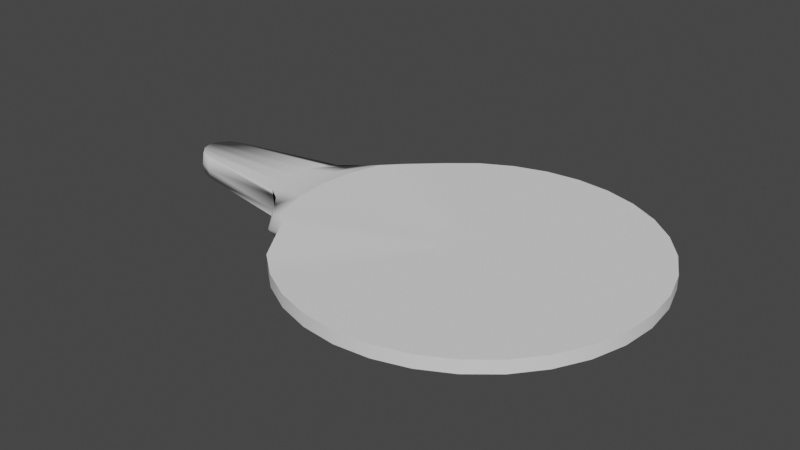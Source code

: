 # Source: PaletadePing.blend  (saved by Blender 2.93.20; exported with 4.5.12 LTS)
import bpy
from mathutils import Matrix  # noqa: F401  (used for matrix-valued properties, if any)

bpy.ops.wm.read_factory_settings(use_empty=True)
scene = bpy.context.scene
scene.name = 'Scene'

# ---- collections
col_collection = bpy.data.collections.new('Collection'); scene.collection.children.link(col_collection)

# ---- world
world_world = bpy.data.worlds.new('World'); scene.world = world_world
world_world.use_nodes = True; world_world.node_tree.nodes.clear()
_N = world_world.node_tree.nodes; _L = world_world.node_tree.links
n0 = _N.new('ShaderNodeOutputWorld'); n0.name = 'World Output'; n0.location = (300, 300)
n1 = _N.new('ShaderNodeBackground'); n1.name = 'Background'; n1.location = (10, 300)
n1.inputs[0].default_value = (0.05088, 0.05088, 0.05088, 1.0)
_L.new(n1.outputs[0], n0.inputs[0])
n0.is_active_output = True
world_world.color = (0.05088, 0.05088, 0.05088)
world_world.use_sun_shadow = False
world_world.sun_shadow_jitter_overblur = 0.0

# ---- meshes
me_circle = bpy.data.meshes.new('Circle')
me_circle.from_pydata([(0.0, 1.0, 0.0), (-0.1951, 0.9808, 0.0), (-0.3827, 0.9239, 0.0), (-0.5556, 0.8315, 0.0), (-0.7071, 0.7071, 0.0), (-0.8315, 0.4794, 3.725e-09), (-0.9239, 0.3827, 0.0), (-0.9808, 0.1951, 0.0), (-1.0, -4.371e-08, 0.0), (-0.9808, -0.1951, 0.0), (-0.9239, -0.3827, 0.0), (-0.8315, -0.4794, 3.725e-09), (-0.7071, -0.7071, 0.0), (-0.5556, -0.8315, 0.0), (-0.3827, -0.9239, 0.0), (-0.1951, -0.9808, 0.0), (8.742e-08, -1.0, 0.0), (0.1951, -0.9808, 0.0), (0.3827, -0.9239, 0.0), (0.5556, -0.8315, 0.0), (0.7071, -0.7071, 0.0), (0.8315, -0.5556, 0.0), (0.9239, -0.3827, 0.0), (0.9808, -0.1951, 0.0), (1.0, 1.192e-08, 0.0), (0.9808, 0.1951, 0.0), (0.9239, 0.3827, 0.0), (0.8315, 0.5556, 0.0), (0.7071, 0.7071, 0.0), (0.5556, 0.8315, 0.0), (0.3827, 0.9239, 0.0), (0.1951, 0.9808, 0.0), (-1.492e-08, 0.1466, 0.0), (-0.02861, 0.1438, 0.0), (-0.05612, 0.1355, 0.0), (-0.08147, 0.1219, 0.0), (-0.1037, 0.1037, 0.0), (-0.1219, 0.08147, 0.0), (-0.1355, 0.05612, 0.0), (-0.1438, 0.02861, 0.0), (-0.1466, 4.101e-09, 0.0), (-0.1438, -0.02861, 0.0), (-0.1355, -0.05612, 0.0), (-0.1219, -0.08147, 0.0), (-0.1037, -0.1037, 0.0), (-0.08147, -0.1219, 0.0), (-0.05612, -0.1355, 0.0), (-0.02861, -0.1438, 0.0), (-2.101e-09, -0.1466, 0.0), (0.02861, -0.1438, 0.0), (0.05612, -0.1355, 0.0), (0.08147, -0.1219, 0.0), (0.1037, -0.1037, 0.0), (0.1219, -0.08147, 0.0), (0.1355, -0.05612, 0.0), (0.1438, -0.02861, 0.0), (0.1466, 1.226e-08, 0.0), (0.1438, 0.02861, 0.0), (0.1355, 0.05612, 0.0), (0.1219, 0.08147, 0.0), (0.1037, 0.1037, 0.0), (0.08147, 0.1219, 0.0), (0.05612, 0.1355, 0.0), (0.02861, 0.1438, 0.0), (0.0, 1.0, 0.07289), (-0.1951, 0.9808, 0.07289), (-0.3827, 0.9239, 0.07289), (-0.5556, 0.8315, 0.07289), (-0.7071, 0.7071, 0.07289), (-0.8315, 0.4794, 0.1101), (-0.9239, 0.3827, 0.1101), (-0.9808, 0.1951, 0.1101), (-1.0, -4.47e-08, 0.1101), (-0.9808, -0.1951, 0.1101), (-0.9239, -0.3827, 0.1101), (-0.8315, -0.4794, 0.1101), (-0.7071, -0.7071, 0.07289), (-0.5556, -0.8315, 0.07289), (-0.3827, -0.9239, 0.07289), (-0.1951, -0.9808, 0.07289), (8.742e-08, -1.0, 0.07289), (0.1951, -0.9808, 0.07289), (0.3827, -0.9239, 0.07289), (0.5556, -0.8315, 0.07289), (0.7071, -0.7071, 0.07289), (0.8315, -0.5556, 0.07289), (0.9239, -0.3827, 0.07289), (0.9808, -0.1951, 0.07289), (1.0, 1.192e-08, 0.07289), (0.9808, 0.1951, 0.07289), (0.9239, 0.3827, 0.07289), (0.8315, 0.5556, 0.07289), (0.7071, 0.7071, 0.07289), (0.5556, 0.8315, 0.07289), (0.3827, 0.9239, 0.07289), (0.1951, 0.9808, 0.07289), (-1.65e-08, 0.2021, 0.07289), (-0.03943, 0.1982, 0.07289), (-0.07735, 0.1867, 0.07289), (-0.1123, 0.1681, 0.07289), (-0.1429, 0.1429, 0.07289), (-0.1681, 0.1123, 0.07289), (-0.1867, 0.07735, 0.07289), (-0.1982, 0.03943, 0.07289), (-0.2021, -4.576e-09, 0.07289), (-0.1982, -0.03943, 0.07289), (-0.1867, -0.07735, 0.07289), (-0.1681, -0.1123, 0.07289), (-0.1429, -0.1429, 0.07289), (-0.1123, -0.1681, 0.07289), (-0.07735, -0.1867, 0.07289), (-0.03943, -0.1982, 0.07289), (1.166e-09, -0.2021, 0.07289), (0.03943, -0.1982, 0.07289), (0.07735, -0.1867, 0.07289), (0.1123, -0.1681, 0.07289), (0.1429, -0.1429, 0.07289), (0.1681, -0.1123, 0.07289), (0.1867, -0.07735, 0.07289), (0.1982, -0.03943, 0.07289), (0.2021, 6.669e-09, 0.07289), (0.1982, 0.03943, 0.07289), (0.1867, 0.07735, 0.07289), (0.1681, 0.1123, 0.07289), (0.1429, 0.1429, 0.07289), (0.1123, 0.1681, 0.07289), (0.07735, 0.1867, 0.07289), (0.03943, 0.1982, 0.07289)], [], [(2, 34, 35, 3), (29, 61, 62, 30), (16, 48, 49, 17), (3, 35, 36, 4), (30, 62, 63, 31), (17, 49, 50, 18), (4, 36, 37, 5), (31, 63, 32, 0), (18, 50, 51, 19), (5, 37, 38, 6), (19, 51, 52, 20), (6, 38, 39, 7), (20, 52, 53, 21), (7, 39, 40, 8), (21, 53, 54, 22), (8, 40, 41, 9), (22, 54, 55, 23), (9, 41, 42, 10), (23, 55, 56, 24), (10, 42, 43, 11), (24, 56, 57, 25), (11, 43, 44, 12), (25, 57, 58, 26), (12, 44, 45, 13), (26, 58, 59, 27), (13, 45, 46, 14), (0, 32, 33, 1), (27, 59, 60, 28), (14, 46, 47, 15), (1, 33, 34, 2), (28, 60, 61, 29), (15, 47, 48, 16), (33, 32, 63, 62, 61, 60, 59, 58, 57, 56, 55, 54, 53, 52, 51, 50, 49, 48, 47, 46, 45, 44, 43, 42, 41, 40, 39, 38, 37, 36, 35, 34), (65, 97, 96, 64), (92, 124, 123, 91), (79, 111, 110, 78), (66, 98, 97, 65), (93, 125, 124, 92), (80, 112, 111, 79), (67, 99, 98, 66), (94, 126, 125, 93), (81, 113, 112, 80), (68, 100, 99, 67), (95, 127, 126, 94), (82, 114, 113, 81), (69, 101, 100, 68), (64, 96, 127, 95), (83, 115, 114, 82), (70, 102, 101, 69), (84, 116, 115, 83), (71, 103, 102, 70), (85, 117, 116, 84), (72, 104, 103, 71), (86, 118, 117, 85), (73, 105, 104, 72), (87, 119, 118, 86), (74, 106, 105, 73), (88, 120, 119, 87), (75, 107, 106, 74), (89, 121, 120, 88), (76, 108, 107, 75), (90, 122, 121, 89), (77, 109, 108, 76), (91, 123, 122, 90), (78, 110, 109, 77), (97, 98, 99, 100, 101, 102, 103, 104, 105, 106, 107, 108, 109, 110, 111, 112, 113, 114, 115, 116, 117, 118, 119, 120, 121, 122, 123, 124, 125, 126, 127, 96)])
me_circle.polygons.foreach_set('use_smooth', [True] * 66)
_uv = me_circle.uv_layers.new(name='UVMap')
_uv.uv.foreach_set('vector', [0.0, 0.0, 0.0, 0.0, 0.0, 0.0, 0.0, 0.0, 0.0, 0.0, 0.0, 0.0, 0.0, 0.0, 0.0, 0.0, 0.0, 0.0, 0.0, 0.0, 0.0, 0.0, 0.0, 0.0, 0.0, 0.0, 0.0, 0.0, 0.0, 0.0, 0.0, 0.0, 0.0, 0.0, 0.0, 0.0, 0.0, 0.0, 0.0, 0.0, 0.0, 0.0, 0.0, 0.0, 0.0, 0.0, 0.0, 0.0, 0.0, 0.0, 0.0, 0.0, 0.0, 0.0, 0.0, 0.0, 0.0, 0.0, 0.0, 0.0, 0.0, 0.0, 0.0, 0.0, 0.0, 0.0, 0.0, 0.0, 0.0, 0.0, 0.0, 0.0, 0.0, 0.0, 0.0, 0.0, 0.0, 0.0, 0.0, 0.0, 0.0, 0.0, 0.0, 0.0, 0.0, 0.0, 0.0, 0.0, 0.0, 0.0, 0.0, 0.0, 0.0, 0.0, 0.0, 0.0, 0.0, 0.0, 0.0, 0.0, 0.0, 0.0, 0.0, 0.0, 0.0, 0.0, 0.0, 0.0, 0.0, 0.0, 0.0, 0.0, 0.0, 0.0, 0.0, 0.0, 0.0, 0.0, 0.0, 0.0, 0.0, 0.0, 0.0, 0.0, 0.0, 0.0, 0.0, 0.0, 0.0, 0.0, 0.0, 0.0, 0.0, 0.0, 0.0, 0.0, 0.0, 0.0, 0.0, 0.0, 0.0, 0.0, 0.0, 0.0, 0.0, 0.0, 0.0, 0.0, 0.0, 0.0, 0.0, 0.0, 0.0, 0.0, 0.0, 0.0, 0.0, 0.0, 0.0, 0.0, 0.0, 0.0, 0.0, 0.0, 0.0, 0.0, 0.0, 0.0, 0.0, 0.0, 0.0, 0.0, 0.0, 0.0, 0.0, 0.0, 0.0, 0.0, 0.0, 0.0, 0.0, 0.0, 0.0, 0.0, 0.0, 0.0, 0.0, 0.0, 0.0, 0.0, 0.0, 0.0, 0.0, 0.0, 0.0, 0.0, 0.0, 0.0, 0.0, 0.0, 0.0, 0.0, 0.0, 0.0, 0.0, 0.0, 0.0, 0.0, 0.0, 0.0, 0.0, 0.0, 0.0, 0.0, 0.0, 0.0, 0.0, 0.0, 0.0, 0.0, 0.0, 0.0, 0.0, 0.0, 0.0, 0.0, 0.0, 0.0, 0.0, 0.0, 0.0, 0.0, 0.0, 0.0, 0.0, 0.0, 0.0, 0.0, 0.0, 0.0, 0.0, 0.0, 0.0, 0.0, 0.0, 0.0, 0.0, 0.0, 0.0, 0.0, 0.0, 0.0, 0.0, 0.0, 0.0, 0.0, 0.0, 0.0, 0.0, 0.0, 0.0, 0.0, 0.0, 0.0, 0.0, 0.0, 0.0, 0.0, 0.0, 0.0, 0.0, 0.0, 0.0, 0.0, 0.0, 0.0, 0.0, 0.0, 0.0, 0.0, 0.0, 0.0, 0.0, 0.0, 0.0, 0.0, 0.0, 0.0, 0.0, 0.0, 0.0, 0.0, 0.0, 0.0, 0.0, 0.0, 0.0, 0.0, 0.0, 0.0, 0.0, 0.0, 0.0, 0.0, 0.0, 0.0, 0.0, 0.0, 0.0, 0.0, 0.0, 0.0, 0.0, 0.0, 0.0, 0.0, 0.0, 0.0, 0.0, 0.0, 0.0, 0.0, 0.0, 0.0, 0.0, 0.0, 0.0, 0.0, 0.0, 0.0, 0.0, 0.0, 0.0, 0.0, 0.0, 0.0, 0.0, 0.0, 0.0, 0.0, 0.0, 0.0, 0.0, 0.0, 0.0, 0.0, 0.0, 0.0, 0.0, 0.0, 0.0, 0.0, 0.0, 0.0, 0.0, 0.0, 0.0, 0.0, 0.0, 0.0, 0.0, 0.0, 0.0, 0.0, 0.0, 0.0, 0.0, 0.0, 0.0, 0.0, 0.0, 0.0, 0.0, 0.0, 0.0, 0.0, 0.0, 0.0, 0.0, 0.0, 0.0, 0.0, 0.0, 0.0, 0.0, 0.0, 0.0, 0.0, 0.0, 0.0, 0.0, 0.0, 0.0, 0.0, 0.0, 0.0, 0.0, 0.0, 0.0, 0.0, 0.0, 0.0, 0.0, 0.0, 0.0, 0.0, 0.0, 0.0, 0.0, 0.0, 0.0, 0.0, 0.0, 0.0, 0.0, 0.0, 0.0, 0.0, 0.0, 0.0, 0.0, 0.0, 0.0, 0.0, 0.0, 0.0, 0.0, 0.0, 0.0, 0.0, 0.0, 0.0, 0.0, 0.0, 0.0, 0.0, 0.0, 0.0, 0.0, 0.0, 0.0, 0.0, 0.0, 0.0, 0.0, 0.0, 0.0, 0.0, 0.0, 0.0, 0.0, 0.0, 0.0, 0.0, 0.0, 0.0, 0.0, 0.0, 0.0, 0.0, 0.0, 0.0, 0.0, 0.0, 0.0, 0.0, 0.0, 0.0, 0.0, 0.0, 0.0, 0.0, 0.0, 0.0, 0.0, 0.0, 0.0, 0.0, 0.0, 0.0, 0.0, 0.0, 0.0, 0.0, 0.0, 0.0, 0.0, 0.0, 0.0, 0.0, 0.0, 0.0, 0.0, 0.0, 0.0, 0.0, 0.0, 0.0, 0.0, 0.0, 0.0, 0.0, 0.0, 0.0, 0.0, 0.0, 0.0, 0.0, 0.0, 0.0, 0.0, 0.0, 0.0, 0.0, 0.0, 0.0, 0.0, 0.0, 0.0, 0.0, 0.0, 0.0, 0.0, 0.0, 0.0, 0.0, 0.0, 0.0, 0.0, 0.0, 0.0, 0.0, 0.0, 0.0, 0.0, 0.0, 0.0, 0.0, 0.0, 0.0, 0.0, 0.0, 0.0, 0.0, 0.0, 0.0, 0.0, 0.0, 0.0, 0.0, 0.0, 0.0, 0.0, 0.0, 0.0, 0.0, 0.0, 0.0, 0.0, 0.0, 0.0, 0.0, 0.0, 0.0, 0.0, 0.0, 0.0, 0.0, 0.0, 0.0, 0.0, 0.0, 0.0, 0.0, 0.0, 0.0, 0.0, 0.0, 0.0, 0.0, 0.0, 0.0, 0.0, 0.0, 0.0, 0.0, 0.0, 0.0, 0.0, 0.0, 0.0, 0.0, 0.0, 0.0, 0.0, 0.0, 0.0, 0.0, 0.0, 0.0, 0.0, 0.0, 0.0, 0.0, 0.0, 0.0, 0.0, 0.0, 0.0, 0.0, 0.0, 0.0, 0.0, 0.0, 0.0, 0.0, 0.0, 0.0, 0.0, 0.0, 0.0, 0.0, 0.0, 0.0, 0.0, 0.0, 0.0, 0.0, 0.0, 0.0, 0.0, 0.0, 0.0, 0.0, 0.0, 0.0, 0.0, 0.0, 0.0, 0.0])
me_circle.use_remesh_fix_poles = True
me_circle.use_remesh_preserve_attributes = False
me_circle.update()
me_circle_001 = bpy.data.meshes.new('Circle.001')
me_circle_001.from_pydata([(-0.8315, 0.4794, 3.725e-09), (-0.9239, 0.3827, 0.0), (-0.9808, 0.1951, 0.0), (-1.0, -4.371e-08, 0.0), (-0.9808, -0.1951, 0.0), (-0.9239, -0.3827, 0.0), (-0.8315, -0.4794, 3.725e-09), (-0.8315, 0.4794, 0.1101), (-0.9239, 0.3827, 0.1101), (-0.9808, 0.1951, 0.1101), (-1.0, -4.47e-08, 0.1101), (-0.9808, -0.1951, 0.1101), (-0.9239, -0.3827, 0.1101), (-0.8315, -0.4794, 0.1101), (-1.034, 0.3322, -0.03591), (-0.9535, 0.4161, 0.004811), (-1.083, 0.1693, -0.03591), (-1.1, -3.632e-08, -0.03591), (-1.083, -0.1693, -0.03591), (-1.034, -0.3322, -0.03591), (-0.9535, -0.4161, -0.03591), (-1.034, 0.3322, 0.09586), (-0.9535, 0.4161, 0.09586), (-1.083, 0.1693, 0.09586), (-1.1, -3.632e-08, 0.09586), (-1.083, -0.1693, 0.09586), (-1.034, -0.3322, 0.09586), (-0.9535, -0.4161, 0.09586), (-1.175, 0.2079, -0.03591), (-1.095, 0.2604, -0.03591), (-1.224, 0.106, -0.03591), (-1.241, -1.49e-08, -0.03591), (-1.224, -0.106, -0.03591), (-1.175, -0.2079, -0.03591), (-1.095, -0.2604, -0.03591), (-1.175, 0.2079, 0.09586), (-1.095, 0.2604, 0.09586), (-1.224, 0.106, 0.09586), (-1.241, -1.49e-08, 0.09586), (-1.224, -0.106, 0.09586), (-1.175, -0.2079, 0.09586), (-1.095, -0.2604, 0.09586), (-1.843, 0.109, -0.03591), (-1.763, 0.1366, -0.03591), (-1.892, 0.05559, -0.03591), (-1.909, 2.328e-08, -0.03591), (-1.892, -0.05559, -0.03591), (-1.843, -0.109, -0.03591), (-1.763, -0.1366, -0.03591), (-1.843, 0.109, 0.09586), (-1.763, 0.1366, 0.09586), (-1.892, 0.05559, 0.09586), (-1.909, 2.328e-08, 0.09586), (-1.892, -0.05559, 0.09586), (-1.843, -0.109, 0.09586), (-1.763, -0.1366, 0.09586), (-0.8315, 0.4794, 0.05294), (-0.8315, -0.4794, 0.05294), (-0.9535, 0.4588, 0.05034), (-0.9535, -0.4588, 0.02997), (-1.095, 0.2871, 0.02997), (-1.095, -0.2871, 0.02997), (-1.763, 0.1506, 0.02997), (-1.843, 0.1202, 0.02997), (-1.892, 0.05559, 0.02997), (-1.909, 2.328e-08, 0.02997), (-1.892, -0.05559, 0.02997), (-1.843, -0.1202, 0.02997), (-1.763, -0.1506, 0.02997)], [], [(8, 21, 23, 9), (1, 14, 15, 0), (7, 22, 21, 8), (56, 58, 22, 7), (6, 20, 19, 5), (12, 26, 27, 13), (58, 60, 36, 22), (19, 33, 32, 18), (26, 40, 41, 27), (59, 61, 34, 20), (18, 32, 31, 17), (25, 39, 40, 26), (2, 16, 14, 1), (9, 23, 24, 10), (3, 17, 16, 2), (10, 24, 25, 11), (4, 18, 17, 3), (57, 59, 20, 6), (11, 25, 26, 12), (5, 19, 18, 4), (28, 42, 43, 29), (35, 49, 51, 37), (36, 50, 49, 35), (34, 48, 47, 33), (60, 62, 50, 36), (33, 47, 46, 32), (20, 34, 33, 19), (22, 36, 35, 21), (21, 35, 37, 23), (14, 28, 29, 15), (23, 37, 38, 24), (16, 30, 28, 14), (24, 38, 39, 25), (17, 31, 30, 16), (63, 49, 50, 62), (64, 51, 49, 63), (65, 52, 51, 64), (66, 53, 52, 65), (67, 54, 53, 66), (68, 55, 54, 67), (37, 51, 52, 38), (30, 44, 42, 28), (38, 52, 53, 39), (31, 45, 44, 30), (39, 53, 54, 40), (32, 46, 45, 31), (61, 68, 48, 34), (40, 54, 55, 41), (41, 55, 68, 61), (48, 68, 67, 47), (47, 67, 66, 46), (46, 66, 65, 45), (45, 65, 64, 44), (44, 64, 63, 42), (42, 63, 62, 43), (29, 43, 62, 60), (13, 27, 59, 57), (27, 41, 61, 59), (15, 29, 60, 58), (0, 15, 58, 56)])
me_circle_001.polygons.foreach_set('use_smooth', [True] * 60)
_uv = me_circle_001.uv_layers.new(name='UVMap')
_uv.uv.foreach_set('vector', [0.0, 0.0, 0.0, 0.0, 0.0, 0.0, 0.0, 0.0, 0.0, 0.0, 0.0, 0.0, 0.0, 0.0, 0.0, 0.0, 0.0, 0.0, 0.0, 0.0, 0.0, 0.0, 0.0, 0.0, 0.0, 0.0, 0.0, 0.0, 0.0, 0.0, 0.0, 0.0, 0.0, 0.0, 0.0, 0.0, 0.0, 0.0, 0.0, 0.0, 0.0, 0.0, 0.0, 0.0, 0.0, 0.0, 0.0, 0.0, 0.0, 0.0, 0.0, 0.0, 0.0, 0.0, 0.0, 0.0, 0.0, 0.0, 0.0, 0.0, 0.0, 0.0, 0.0, 0.0, 0.0, 0.0, 0.0, 0.0, 0.0, 0.0, 0.0, 0.0, 0.0, 0.0, 0.0, 0.0, 0.0, 0.0, 0.0, 0.0, 0.0, 0.0, 0.0, 0.0, 0.0, 0.0, 0.0, 0.0, 0.0, 0.0, 0.0, 0.0, 0.0, 0.0, 0.0, 0.0, 0.0, 0.0, 0.0, 0.0, 0.0, 0.0, 0.0, 0.0, 0.0, 0.0, 0.0, 0.0, 0.0, 0.0, 0.0, 0.0, 0.0, 0.0, 0.0, 0.0, 0.0, 0.0, 0.0, 0.0, 0.0, 0.0, 0.0, 0.0, 0.0, 0.0, 0.0, 0.0, 0.0, 0.0, 0.0, 0.0, 0.0, 0.0, 0.0, 0.0, 0.0, 0.0, 0.0, 0.0, 0.0, 0.0, 0.0, 0.0, 0.0, 0.0, 0.0, 0.0, 0.0, 0.0, 0.0, 0.0, 0.0, 0.0, 0.0, 0.0, 0.0, 0.0, 0.0, 0.0, 0.0, 0.0, 0.0, 0.0, 0.0, 0.0, 0.0, 0.0, 0.0, 0.0, 0.0, 0.0, 0.0, 0.0, 0.0, 0.0, 0.0, 0.0, 0.0, 0.0, 0.0, 0.0, 0.0, 0.0, 0.0, 0.0, 0.0, 0.0, 0.0, 0.0, 0.0, 0.0, 0.0, 0.0, 0.0, 0.0, 0.0, 0.0, 0.0, 0.0, 0.0, 0.0, 0.0, 0.0, 0.0, 0.0, 0.0, 0.0, 0.0, 0.0, 0.0, 0.0, 0.0, 0.0, 0.0, 0.0, 0.0, 0.0, 0.0, 0.0, 0.0, 0.0, 0.0, 0.0, 0.0, 0.0, 0.0, 0.0, 0.0, 0.0, 0.0, 0.0, 0.0, 0.0, 0.0, 0.0, 0.0, 0.0, 0.0, 0.0, 0.0, 0.0, 0.0, 0.0, 0.0, 0.0, 0.0, 0.0, 0.0, 0.0, 0.0, 0.0, 0.0, 0.0, 0.0, 0.0, 0.0, 0.0, 0.0, 0.0, 0.0, 0.0, 0.0, 0.0, 0.0, 0.0, 0.0, 0.0, 0.0, 0.0, 0.0, 0.0, 0.0, 0.0, 0.0, 0.0, 0.0, 0.0, 0.0, 0.0, 0.0, 0.0, 0.0, 0.0, 0.0, 0.0, 0.0, 0.0, 0.0, 0.0, 0.0, 0.0, 0.0, 0.0, 0.0, 0.0, 0.0, 0.0, 0.0, 0.0, 0.0, 0.0, 0.0, 0.0, 0.0, 0.0, 0.0, 0.0, 0.0, 0.0, 0.0, 0.0, 0.0, 0.0, 0.0, 0.0, 0.0, 0.0, 0.0, 0.0, 0.0, 0.0, 0.0, 0.0, 0.0, 0.0, 0.0, 0.0, 0.0, 0.0, 0.0, 0.0, 0.0, 0.0, 0.0, 0.0, 0.0, 0.0, 0.0, 0.0, 0.0, 0.0, 0.0, 0.0, 0.0, 0.0, 0.0, 0.0, 0.0, 0.0, 0.0, 0.0, 0.0, 0.0, 0.0, 0.0, 0.0, 0.0, 0.0, 0.0, 0.0, 0.0, 0.0, 0.0, 0.0, 0.0, 0.0, 0.0, 0.0, 0.0, 0.0, 0.0, 0.0, 0.0, 0.0, 0.0, 0.0, 0.0, 0.0, 0.0, 0.0, 0.0, 0.0, 0.0, 0.0, 0.0, 0.0, 0.0, 0.0, 0.0, 0.0, 0.0, 0.0, 0.0, 0.0, 0.0, 0.0, 0.0, 0.0, 0.0, 0.0, 0.0, 0.0, 0.0, 0.0, 0.0, 0.0, 0.0, 0.0, 0.0, 0.0, 0.0, 0.0, 0.0, 0.0, 0.0, 0.0, 0.0, 0.0, 0.0, 0.0, 0.0, 0.0, 0.0, 0.0, 0.0, 0.0, 0.0, 0.0, 0.0, 0.0, 0.0, 0.0, 0.0, 0.0, 0.0, 0.0, 0.0, 0.0, 0.0, 0.0, 0.0, 0.0, 0.0, 0.0, 0.0, 0.0, 0.0, 0.0, 0.0, 0.0, 0.0, 0.0, 0.0, 0.0, 0.0, 0.0, 0.0, 0.0, 0.0, 0.0, 0.0, 0.0, 0.0, 0.0, 0.0, 0.0, 0.0, 0.0, 0.0, 0.0, 0.0, 0.0, 0.0, 0.0, 0.0, 0.0, 0.0, 0.0, 0.0])
me_circle_001.use_remesh_fix_poles = True
me_circle_001.use_remesh_preserve_attributes = False
me_circle_001.update()
me_circle_002 = bpy.data.meshes.new('Circle.002')
me_circle_002.from_pydata([(0.0, 1.0, 0.0), (-0.1951, 0.9808, 0.0), (-0.3827, 0.9239, 0.0), (-0.5556, 0.8315, 0.0), (-0.7071, 0.7071, 0.0), (-0.8315, 0.4794, 3.725e-09), (-0.8315, -0.4794, 3.725e-09), (-0.7071, -0.7071, 0.0), (-0.5556, -0.8315, 0.0), (-0.3827, -0.9239, 0.0), (-0.1951, -0.9808, 0.0), (8.742e-08, -1.0, 0.0), (0.1951, -0.9808, 0.0), (0.3827, -0.9239, 0.0), (0.5556, -0.8315, 0.0), (0.7071, -0.7071, 0.0), (0.8315, -0.5556, 0.0), (0.9239, -0.3827, 0.0), (0.9808, -0.1951, 0.0), (1.0, 1.192e-08, 0.0), (0.9808, 0.1951, 0.0), (0.9239, 0.3827, 0.0), (0.8315, 0.5556, 0.0), (0.7071, 0.7071, 0.0), (0.5556, 0.8315, 0.0), (0.3827, 0.9239, 0.0), (0.1951, 0.9808, 0.0), (0.0, 1.0, 0.07289), (-0.1951, 0.9808, 0.07289), (-0.3827, 0.9239, 0.07289), (-0.5556, 0.8315, 0.07289), (-0.7071, 0.7071, 0.07289), (-0.8315, 0.4794, 0.1101), (-0.8315, -0.4794, 0.1101), (-0.7071, -0.7071, 0.07289), (-0.5556, -0.8315, 0.07289), (-0.3827, -0.9239, 0.07289), (-0.1951, -0.9808, 0.07289), (8.742e-08, -1.0, 0.07289), (0.1951, -0.9808, 0.07289), (0.3827, -0.9239, 0.07289), (0.5556, -0.8315, 0.07289), (0.7071, -0.7071, 0.07289), (0.8315, -0.5556, 0.07289), (0.9239, -0.3827, 0.07289), (0.9808, -0.1951, 0.07289), (1.0, 1.192e-08, 0.07289), (0.9808, 0.1951, 0.07289), (0.9239, 0.3827, 0.07289), (0.8315, 0.5556, 0.07289), (0.7071, 0.7071, 0.07289), (0.5556, 0.8315, 0.07289), (0.3827, 0.9239, 0.07289), (0.1951, 0.9808, 0.07289), (0.3827, 0.9239, 0.03644), (0.5556, 0.8315, 0.03644), (0.1951, -0.9808, 0.03644), (8.742e-08, -1.0, 0.03644), (-0.7071, 0.7071, 0.03644), (-0.5556, 0.8315, 0.03644), (0.1951, 0.9808, 0.03644), (0.3827, -0.9239, 0.03644), (-0.8315, 0.4794, 0.05294), (0.0, 1.0, 0.03644), (0.5556, -0.8315, 0.03644), (0.7071, -0.7071, 0.03644), (0.8315, -0.5556, 0.03644), (0.9239, -0.3827, 0.03644), (0.9808, -0.1951, 0.03644), (1.0, 1.192e-08, 0.03644), (-0.8315, -0.4794, 0.05294), (0.9808, 0.1951, 0.03644), (-0.7071, -0.7071, 0.03644), (0.9239, 0.3827, 0.03644), (-0.5556, -0.8315, 0.03644), (0.8315, 0.5556, 0.03644), (-0.3827, -0.9239, 0.03644), (-0.1951, 0.9808, 0.03644), (0.7071, 0.7071, 0.03644), (-0.1951, -0.9808, 0.03644), (-0.3827, 0.9239, 0.03644)], [], [(54, 52, 51, 55), (56, 39, 38, 57), (58, 31, 30, 59), (60, 53, 52, 54), (61, 40, 39, 56), (62, 32, 31, 58), (63, 27, 53, 60), (64, 41, 40, 61), (65, 42, 41, 64), (66, 43, 42, 65), (67, 44, 43, 66), (68, 45, 44, 67), (69, 46, 45, 68), (71, 47, 46, 69), (72, 34, 33, 70), (73, 48, 47, 71), (74, 35, 34, 72), (75, 49, 48, 73), (76, 36, 35, 74), (77, 28, 27, 63), (78, 50, 49, 75), (79, 37, 36, 76), (80, 29, 28, 77), (55, 51, 50, 78), (57, 38, 37, 79), (59, 30, 29, 80), (3, 59, 80, 2), (11, 57, 79, 10), (24, 55, 78, 23), (2, 80, 77, 1), (10, 79, 76, 9), (23, 78, 75, 22), (1, 77, 63, 0), (9, 76, 74, 8), (22, 75, 73, 21), (8, 74, 72, 7), (21, 73, 71, 20), (7, 72, 70, 6), (20, 71, 69, 19), (19, 69, 68, 18), (18, 68, 67, 17), (17, 67, 66, 16), (16, 66, 65, 15), (15, 65, 64, 14), (14, 64, 61, 13), (0, 63, 60, 26), (5, 62, 58, 4), (13, 61, 56, 12), (26, 60, 54, 25), (4, 58, 59, 3), (12, 56, 57, 11), (25, 54, 55, 24)])
me_circle_002.polygons.foreach_set('use_smooth', [True] * 52)
_uv = me_circle_002.uv_layers.new(name='UVMap')
_uv.uv.foreach_set('vector', [0.0, 0.0, 0.0, 0.0, 0.0, 0.0, 0.0, 0.0, 0.0, 0.0, 0.0, 0.0, 0.0, 0.0, 0.0, 0.0, 0.0, 0.0, 0.0, 0.0, 0.0, 0.0, 0.0, 0.0, 0.0, 0.0, 0.0, 0.0, 0.0, 0.0, 0.0, 0.0, 0.0, 0.0, 0.0, 0.0, 0.0, 0.0, 0.0, 0.0, 0.0, 0.0, 0.0, 0.0, 0.0, 0.0, 0.0, 0.0, 0.0, 0.0, 0.0, 0.0, 0.0, 0.0, 0.0, 0.0, 0.0, 0.0, 0.0, 0.0, 0.0, 0.0, 0.0, 0.0, 0.0, 0.0, 0.0, 0.0, 0.0, 0.0, 0.0, 0.0, 0.0, 0.0, 0.0, 0.0, 0.0, 0.0, 0.0, 0.0, 0.0, 0.0, 0.0, 0.0, 0.0, 0.0, 0.0, 0.0, 0.0, 0.0, 0.0, 0.0, 0.0, 0.0, 0.0, 0.0, 0.0, 0.0, 0.0, 0.0, 0.0, 0.0, 0.0, 0.0, 0.0, 0.0, 0.0, 0.0, 0.0, 0.0, 0.0, 0.0, 0.0, 0.0, 0.0, 0.0, 0.0, 0.0, 0.0, 0.0, 0.0, 0.0, 0.0, 0.0, 0.0, 0.0, 0.0, 0.0, 0.0, 0.0, 0.0, 0.0, 0.0, 0.0, 0.0, 0.0, 0.0, 0.0, 0.0, 0.0, 0.0, 0.0, 0.0, 0.0, 0.0, 0.0, 0.0, 0.0, 0.0, 0.0, 0.0, 0.0, 0.0, 0.0, 0.0, 0.0, 0.0, 0.0, 0.0, 0.0, 0.0, 0.0, 0.0, 0.0, 0.0, 0.0, 0.0, 0.0, 0.0, 0.0, 0.0, 0.0, 0.0, 0.0, 0.0, 0.0, 0.0, 0.0, 0.0, 0.0, 0.0, 0.0, 0.0, 0.0, 0.0, 0.0, 0.0, 0.0, 0.0, 0.0, 0.0, 0.0, 0.0, 0.0, 0.0, 0.0, 0.0, 0.0, 0.0, 0.0, 0.0, 0.0, 0.0, 0.0, 0.0, 0.0, 0.0, 0.0, 0.0, 0.0, 0.0, 0.0, 0.0, 0.0, 0.0, 0.0, 0.0, 0.0, 0.0, 0.0, 0.0, 0.0, 0.0, 0.0, 0.0, 0.0, 0.0, 0.0, 0.0, 0.0, 0.0, 0.0, 0.0, 0.0, 0.0, 0.0, 0.0, 0.0, 0.0, 0.0, 0.0, 0.0, 0.0, 0.0, 0.0, 0.0, 0.0, 0.0, 0.0, 0.0, 0.0, 0.0, 0.0, 0.0, 0.0, 0.0, 0.0, 0.0, 0.0, 0.0, 0.0, 0.0, 0.0, 0.0, 0.0, 0.0, 0.0, 0.0, 0.0, 0.0, 0.0, 0.0, 0.0, 0.0, 0.0, 0.0, 0.0, 0.0, 0.0, 0.0, 0.0, 0.0, 0.0, 0.0, 0.0, 0.0, 0.0, 0.0, 0.0, 0.0, 0.0, 0.0, 0.0, 0.0, 0.0, 0.0, 0.0, 0.0, 0.0, 0.0, 0.0, 0.0, 0.0, 0.0, 0.0, 0.0, 0.0, 0.0, 0.0, 0.0, 0.0, 0.0, 0.0, 0.0, 0.0, 0.0, 0.0, 0.0, 0.0, 0.0, 0.0, 0.0, 0.0, 0.0, 0.0, 0.0, 0.0, 0.0, 0.0, 0.0, 0.0, 0.0, 0.0, 0.0, 0.0, 0.0, 0.0, 0.0, 0.0, 0.0, 0.0, 0.0, 0.0, 0.0, 0.0, 0.0, 0.0, 0.0, 0.0, 0.0, 0.0, 0.0, 0.0, 0.0, 0.0, 0.0, 0.0, 0.0, 0.0, 0.0, 0.0, 0.0, 0.0, 0.0, 0.0, 0.0, 0.0, 0.0, 0.0, 0.0, 0.0, 0.0, 0.0, 0.0, 0.0, 0.0, 0.0, 0.0, 0.0, 0.0, 0.0, 0.0, 0.0, 0.0, 0.0, 0.0, 0.0, 0.0, 0.0, 0.0, 0.0, 0.0, 0.0, 0.0, 0.0, 0.0, 0.0, 0.0, 0.0, 0.0, 0.0, 0.0, 0.0, 0.0, 0.0, 0.0, 0.0, 0.0, 0.0, 0.0, 0.0, 0.0, 0.0, 0.0, 0.0, 0.0])
me_circle_002.use_remesh_fix_poles = True
me_circle_002.use_remesh_preserve_attributes = False
me_circle_002.update()

# ---- objects
ob_circle = bpy.data.objects.new('Circle', me_circle)
ob_circle_001 = bpy.data.objects.new('Circle.001', me_circle_001)
ob_circle_002 = bpy.data.objects.new('Circle.002', me_circle_002)

# ---- transforms, parenting, visibility, modifiers, constraints
ob_circle.location = (0.0, 0.0, 0.0)
ob_circle.scale = (0.6979, 0.6979, 0.6979)
ob_circle_001.location = (0.0, 0.0, 0.0)
ob_circle_001.scale = (0.6979, 0.6979, 0.6979)
ob_circle_002.location = (0.0, 0.0, 0.0)
ob_circle_002.scale = (0.6979, 0.6979, 0.6979)

# ---- collection membership
col_collection.objects.link(ob_circle)
col_collection.objects.link(ob_circle_001)
col_collection.objects.link(ob_circle_002)

# ---- scene / render settings (as saved in the file)
scene.frame_start = 1; scene.frame_end = 250; scene.frame_set(1)
scene.render.engine = 'BLENDER_EEVEE_NEXT'
scene.cycles.use_denoising = False
scene.cycles.samples = 128
scene.cycles.sampling_pattern = 'TABULATED_SOBOL'
scene.cycles.use_adaptive_sampling = False
scene.cycles.use_light_tree = False
scene.view_settings.view_transform = 'Filmic'
bpy.context.view_layer.update()

# ---- added for rendering (the .blend has no active camera and no usable light): camera, sun
cam_auto = bpy.data.cameras.new('AutoCamera')
cam_auto.lens = 50.0
cam_auto.sensor_width = 36.0
cam_auto.clip_end = 1000.0
ob_auto_camera = bpy.data.objects.new('AutoCamera', cam_auto)
scene.collection.objects.link(ob_auto_camera)
ob_auto_camera.location = (1.96431, -2.73782, 1.85111)
ob_auto_camera.rotation_euler = (1.09748, -7.21219e-08, 0.694738)
scene.camera = ob_auto_camera
light_auto_sun = bpy.data.lights.new('AutoSun', 'SUN')
light_auto_sun.energy = 3.0
light_auto_sun.angle = 0.0523599
ob_auto_sun = bpy.data.objects.new('AutoSun', light_auto_sun)
scene.collection.objects.link(ob_auto_sun)
ob_auto_sun.rotation_euler = (0.872665, 0.174533, 0.523599)
bpy.context.view_layer.update()
